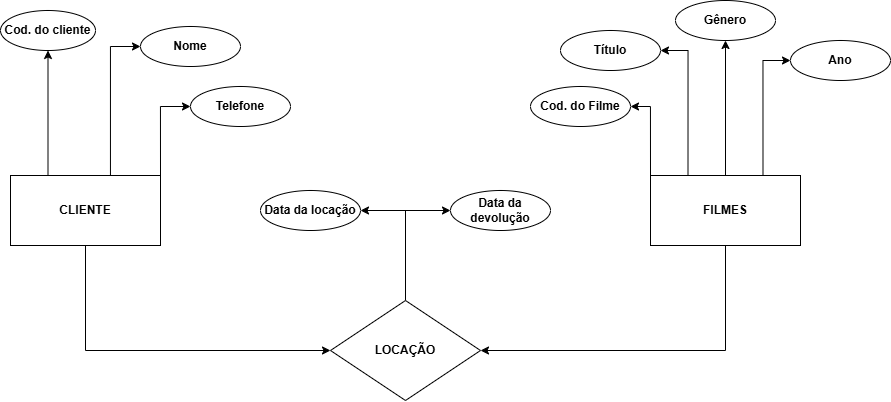

The diagram above was exported from draw.io. Its source (the exported page's mxGraphModel, read from the mxfile embedded in the PNG):
<mxGraphModel dx="897" dy="1644" grid="1" gridSize="10" guides="1" tooltips="1" connect="1" arrows="1" fold="1" page="1" pageScale="1" pageWidth="827" pageHeight="1169" math="0" shadow="0">
  <root>
    <mxCell id="0" />
    <mxCell id="1" parent="0" />
    <mxCell id="hDB3A4cUxfziSYexlq8k-170" edge="1" parent="1" source="hDB3A4cUxfziSYexlq8k-8" style="edgeStyle=orthogonalEdgeStyle;rounded=0;orthogonalLoop=1;jettySize=auto;html=1;exitX=0.5;exitY=1;exitDx=0;exitDy=0;entryX=0;entryY=0.5;entryDx=0;entryDy=0;" target="hDB3A4cUxfziSYexlq8k-165">
      <mxGeometry relative="1" as="geometry" />
    </mxCell>
    <mxCell id="hDB3A4cUxfziSYexlq8k-193" edge="1" parent="1" source="hDB3A4cUxfziSYexlq8k-8" style="edgeStyle=orthogonalEdgeStyle;rounded=0;orthogonalLoop=1;jettySize=auto;html=1;exitX=1;exitY=0;exitDx=0;exitDy=0;entryX=0;entryY=0.5;entryDx=0;entryDy=0;" target="hDB3A4cUxfziSYexlq8k-28">
      <mxGeometry relative="1" as="geometry" />
    </mxCell>
    <mxCell id="hDB3A4cUxfziSYexlq8k-194" edge="1" parent="1" source="hDB3A4cUxfziSYexlq8k-8" style="edgeStyle=orthogonalEdgeStyle;rounded=0;orthogonalLoop=1;jettySize=auto;html=1;exitX=0.5;exitY=0;exitDx=0;exitDy=0;entryX=0;entryY=0.5;entryDx=0;entryDy=0;" target="hDB3A4cUxfziSYexlq8k-9">
      <mxGeometry relative="1" as="geometry">
        <Array as="points">
          <mxPoint x="260" y="-475" />
          <mxPoint x="260" y="-604" />
        </Array>
      </mxGeometry>
    </mxCell>
    <mxCell id="hDB3A4cUxfziSYexlq8k-195" edge="1" parent="1" source="hDB3A4cUxfziSYexlq8k-8" style="edgeStyle=orthogonalEdgeStyle;rounded=0;orthogonalLoop=1;jettySize=auto;html=1;exitX=0.25;exitY=0;exitDx=0;exitDy=0;entryX=0.5;entryY=1;entryDx=0;entryDy=0;" target="hDB3A4cUxfziSYexlq8k-27">
      <mxGeometry relative="1" as="geometry" />
    </mxCell>
    <mxCell id="hDB3A4cUxfziSYexlq8k-8" parent="1" style="rounded=0;whiteSpace=wrap;html=1;shadow=0;" value="&lt;b&gt;CLIENTE&lt;/b&gt;" vertex="1">
      <mxGeometry height="70" width="150" x="160" y="-475" as="geometry" />
    </mxCell>
    <mxCell id="hDB3A4cUxfziSYexlq8k-9" parent="1" style="ellipse;whiteSpace=wrap;html=1;" value="&lt;b&gt;Nome&lt;/b&gt;" vertex="1">
      <mxGeometry height="40" width="100" x="290" y="-624" as="geometry" />
    </mxCell>
    <mxCell id="hDB3A4cUxfziSYexlq8k-27" parent="1" style="ellipse;whiteSpace=wrap;html=1;" value="&lt;b&gt;Cod. do cliente&lt;/b&gt;" vertex="1">
      <mxGeometry height="40" width="95" x="150" y="-640" as="geometry" />
    </mxCell>
    <mxCell id="hDB3A4cUxfziSYexlq8k-28" parent="1" style="ellipse;whiteSpace=wrap;html=1;" value="&lt;b&gt;Telefone&lt;/b&gt;" vertex="1">
      <mxGeometry height="40" width="100" x="340" y="-564" as="geometry" />
    </mxCell>
    <mxCell id="hDB3A4cUxfziSYexlq8k-171" edge="1" parent="1" source="hDB3A4cUxfziSYexlq8k-43" style="edgeStyle=orthogonalEdgeStyle;rounded=0;orthogonalLoop=1;jettySize=auto;html=1;exitX=0.5;exitY=1;exitDx=0;exitDy=0;entryX=1;entryY=0.5;entryDx=0;entryDy=0;" target="hDB3A4cUxfziSYexlq8k-165">
      <mxGeometry relative="1" as="geometry" />
    </mxCell>
    <mxCell id="hDB3A4cUxfziSYexlq8k-186" edge="1" parent="1" source="hDB3A4cUxfziSYexlq8k-43" style="edgeStyle=orthogonalEdgeStyle;rounded=0;orthogonalLoop=1;jettySize=auto;html=1;exitX=0;exitY=0;exitDx=0;exitDy=0;entryX=1;entryY=0.5;entryDx=0;entryDy=0;" target="hDB3A4cUxfziSYexlq8k-150">
      <mxGeometry relative="1" as="geometry" />
    </mxCell>
    <mxCell id="hDB3A4cUxfziSYexlq8k-187" edge="1" parent="1" source="hDB3A4cUxfziSYexlq8k-43" style="edgeStyle=orthogonalEdgeStyle;rounded=0;orthogonalLoop=1;jettySize=auto;html=1;exitX=0.25;exitY=0;exitDx=0;exitDy=0;entryX=1;entryY=0.5;entryDx=0;entryDy=0;" target="hDB3A4cUxfziSYexlq8k-149">
      <mxGeometry relative="1" as="geometry" />
    </mxCell>
    <mxCell id="hDB3A4cUxfziSYexlq8k-188" edge="1" parent="1" source="hDB3A4cUxfziSYexlq8k-43" style="edgeStyle=orthogonalEdgeStyle;rounded=0;orthogonalLoop=1;jettySize=auto;html=1;exitX=0.5;exitY=0;exitDx=0;exitDy=0;entryX=0.5;entryY=1;entryDx=0;entryDy=0;" target="hDB3A4cUxfziSYexlq8k-179">
      <mxGeometry relative="1" as="geometry" />
    </mxCell>
    <mxCell id="hDB3A4cUxfziSYexlq8k-189" edge="1" parent="1" source="hDB3A4cUxfziSYexlq8k-43" style="edgeStyle=orthogonalEdgeStyle;rounded=0;orthogonalLoop=1;jettySize=auto;html=1;exitX=0.75;exitY=0;exitDx=0;exitDy=0;entryX=0;entryY=0.5;entryDx=0;entryDy=0;" target="hDB3A4cUxfziSYexlq8k-180">
      <mxGeometry relative="1" as="geometry" />
    </mxCell>
    <mxCell id="hDB3A4cUxfziSYexlq8k-43" parent="1" style="rounded=0;whiteSpace=wrap;html=1;" value="&lt;b&gt;FILMES&lt;/b&gt;" vertex="1">
      <mxGeometry height="70" width="150" x="800" y="-475" as="geometry" />
    </mxCell>
    <mxCell id="hDB3A4cUxfziSYexlq8k-149" parent="1" style="ellipse;whiteSpace=wrap;html=1;" value="&lt;b&gt;Título&lt;/b&gt;" vertex="1">
      <mxGeometry height="40" width="100" x="710" y="-620" as="geometry" />
    </mxCell>
    <mxCell id="hDB3A4cUxfziSYexlq8k-150" parent="1" style="ellipse;whiteSpace=wrap;html=1;" value="&lt;b&gt;Cod. do Filme&lt;/b&gt;" vertex="1">
      <mxGeometry height="40" width="100" x="680" y="-564" as="geometry" />
    </mxCell>
    <mxCell id="hDB3A4cUxfziSYexlq8k-164" edge="1" parent="1" style="edgeStyle=orthogonalEdgeStyle;rounded=0;orthogonalLoop=1;jettySize=auto;html=1;exitX=0.5;exitY=1;exitDx=0;exitDy=0;">
      <mxGeometry relative="1" as="geometry">
        <mxPoint x="660" y="-514" as="sourcePoint" />
        <mxPoint x="660" y="-514" as="targetPoint" />
      </mxGeometry>
    </mxCell>
    <mxCell id="hDB3A4cUxfziSYexlq8k-177" edge="1" parent="1" source="hDB3A4cUxfziSYexlq8k-165" style="edgeStyle=orthogonalEdgeStyle;rounded=0;orthogonalLoop=1;jettySize=auto;html=1;exitX=0.5;exitY=0;exitDx=0;exitDy=0;entryX=1;entryY=0.5;entryDx=0;entryDy=0;" target="hDB3A4cUxfziSYexlq8k-175">
      <mxGeometry relative="1" as="geometry" />
    </mxCell>
    <mxCell id="hDB3A4cUxfziSYexlq8k-165" parent="1" style="rhombus;whiteSpace=wrap;html=1;" value="&lt;b&gt;LOCAÇÃO&lt;/b&gt;" vertex="1">
      <mxGeometry height="100" width="150" x="480" y="-350" as="geometry" />
    </mxCell>
    <mxCell id="hDB3A4cUxfziSYexlq8k-175" parent="1" style="ellipse;whiteSpace=wrap;html=1;" value="&lt;b&gt;Data da locação&lt;/b&gt;" vertex="1">
      <mxGeometry height="40" width="100" x="410" y="-460" as="geometry" />
    </mxCell>
    <mxCell id="hDB3A4cUxfziSYexlq8k-176" parent="1" style="ellipse;whiteSpace=wrap;html=1;" value="&lt;b&gt;Data da devolução&lt;/b&gt;" vertex="1">
      <mxGeometry height="40" width="100" x="600" y="-460" as="geometry" />
    </mxCell>
    <mxCell id="hDB3A4cUxfziSYexlq8k-178" edge="1" parent="1" style="endArrow=classic;html=1;rounded=0;entryX=0;entryY=0.5;entryDx=0;entryDy=0;" target="hDB3A4cUxfziSYexlq8k-176" value="">
      <mxGeometry height="50" relative="1" width="50" as="geometry">
        <mxPoint x="550" y="-440" as="sourcePoint" />
        <mxPoint x="580" y="-580" as="targetPoint" />
      </mxGeometry>
    </mxCell>
    <mxCell id="hDB3A4cUxfziSYexlq8k-179" parent="1" style="ellipse;whiteSpace=wrap;html=1;" value="&lt;b&gt;Gênero&lt;/b&gt;" vertex="1">
      <mxGeometry height="40" width="100" x="825" y="-650" as="geometry" />
    </mxCell>
    <mxCell id="hDB3A4cUxfziSYexlq8k-180" parent="1" style="ellipse;whiteSpace=wrap;html=1;" value="&lt;b&gt;Ano&lt;/b&gt;" vertex="1">
      <mxGeometry height="40" width="100" x="940" y="-610" as="geometry" />
    </mxCell>
  </root>
</mxGraphModel>